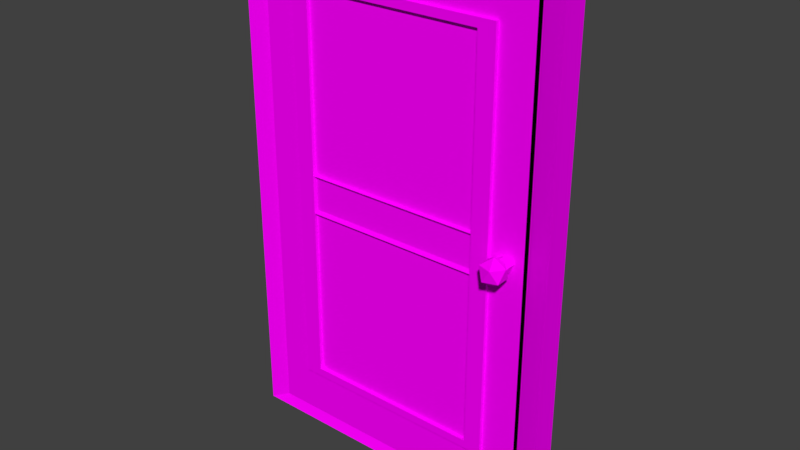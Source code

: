 # Source: door.blend  (saved by Blender 2.77.0; exported with 4.5.12 LTS)
import bpy
from mathutils import Matrix  # noqa: F401  (used for matrix-valued properties, if any)

bpy.ops.wm.read_factory_settings(use_empty=True)
scene = bpy.context.scene
scene.name = 'Scene'

# ---- collections
col_collection_1 = bpy.data.collections.new('Collection 1'); scene.collection.children.link(col_collection_1)

# ---- images (referenced by path relative to the original .blend; pixels are not part of the script)
import os
ASSET_DIR = os.environ.get("B2B_ASSET_DIR", "")  # directory of the original .blend (textures are referenced by path, not embedded)
HERE = os.path.dirname(os.path.abspath(__file__))  # packed textures are extracted next to this script under _unpacked/

def load_image(name, relpath, width, height, colorspace="sRGB"):
    """Load a texture the original file referenced (path relative to the .blend, or extracted next to this script)."""
    p = next((c for c in (os.path.join(HERE, relpath), os.path.join(ASSET_DIR, relpath)) if relpath and os.path.exists(c)), "")
    if p:
        img = bpy.data.images.load(p, check_existing=True)
        img.name = name
    else:  # same state as the original file: an image datablock whose file is absent (Cycles renders it pink)
        img = bpy.data.images.new(name, width, height)
        img.source = "FILE"
        img.filepath = "//" + (relpath or name)
    img.colorspace_settings.name = colorspace
    return img
img_colorpalette_jpg = load_image('colorPalette.jpg', 'colorPalette.jpg', 1024, 1024, 'sRGB')

# ---- materials (node trees are filled in below, after node groups)
mat_material_001 = bpy.data.materials.new('Material.001')
mat_material_001.alpha_threshold = 0.0
mat_material_001.roughness = 0.5

# ---- material node trees
mat_material_001.use_nodes = True; mat_material_001.node_tree.nodes.clear()
_N = mat_material_001.node_tree.nodes; _L = mat_material_001.node_tree.links
n0 = _N.new('ShaderNodeOutputMaterial'); n0.name = 'Material Output'; n0.location = (300, 300)
n1 = _N.new('ShaderNodeBsdfDiffuse'); n1.name = 'Diffuse BSDF'; n1.location = (10, 300)
n2 = _N.new('ShaderNodeTexCoord'); n2.name = 'Texture Coordinate'; n2.location = (-184, 307)
n3 = _N.new('ShaderNodeTexImage'); n3.name = 'Image Texture'; n3.location = (256, 182)
n3.width = 140
n3.image = img_colorpalette_jpg
_L.new(n1.outputs[0], n0.inputs[0])
_L.new(n2.outputs[2], n3.inputs[0])
_L.new(n3.outputs[0], n1.inputs[0])
n0.is_active_output = True

# ---- world
world_world = bpy.data.worlds.new('World'); scene.world = world_world
world_world.color = (0.05088, 0.05088, 0.05088)
world_world.use_sun_shadow = False
world_world.sun_shadow_jitter_overblur = 0.0
world_world.cycles.sampling_method = 'MANUAL'

# ---- meshes
me_cube_001 = bpy.data.meshes.new('Cube.001')
me_cube_001.from_pydata([(-0.7574, -1.009, -0.8016), (-0.7574, -1.009, 0.8777), (-0.9982, 1.003, -0.9962), (-0.9982, 1.003, 1.004), (0.761, -1.009, -0.8016), (0.761, -1.009, 0.8777), (1.002, 1.003, -0.9962), (1.002, 1.003, 1.004), (-0.9982, -1.009, -0.9962), (-0.9982, -1.009, 1.004), (1.002, -1.009, 1.004), (1.002, -1.009, -0.9962), (-0.6349, -1.278, -0.7669), (-0.6349, -1.278, 0.8425), (0.6384, -1.278, 0.8425), (0.6384, -1.278, -0.7669), (-0.7574, -1.278, -0.8016), (-0.7574, -1.278, 0.8777), (0.761, -1.278, 0.8777), (0.761, -1.278, -0.8016), (-1.0, -1.012, 0.148), (-0.9982, 1.003, 0.1518), (1.002, 1.003, 0.1518), (1.002, -1.009, 0.1518), (-0.7574, -1.009, 0.1256), (0.761, -1.009, 0.1256), (-0.7574, -1.278, 0.1256), (0.761, -1.278, 0.1256), (-0.6208, -1.057, 0.1013), (0.6244, -1.057, 0.1013), (-0.9982, 1.003, -0.05962), (1.002, 1.003, -0.05962), (1.002, -1.009, -0.05962), (0.761, -1.009, -0.04838), (0.761, -1.278, -0.04838), (0.6244, -1.057, -0.02991), (-1.0, -1.012, -0.06345), (-0.7574, -1.009, -0.04838), (-0.7574, -1.278, -0.04838), (-0.6208, -1.057, -0.02991), (-0.6349, -1.009, 0.1153), (-0.6349, -1.009, 0.8425), (0.6384, -1.009, -0.04397), (0.6384, -1.009, -0.7669), (0.6384, -1.009, 0.8425), (-0.6349, -1.009, -0.7669), (0.6384, -1.009, 0.1153), (-0.6349, -1.009, -0.04397), (0.8727, -1.719, 0.07238), (0.8727, -0.6268, 0.07238), (0.9364, -1.719, 0.0514), (0.9364, -0.6268, 0.0514), (0.9121, -1.719, 0.01745), (0.9121, -0.6268, 0.01745), (0.8333, -1.719, 0.01745), (0.8333, -0.6268, 0.01745), (0.809, -1.719, 0.0514), (0.809, -0.6268, 0.0514), (0.8734, -2.248, -0.01632), (0.9425, -1.714, 0.01458), (0.847, -1.385, 0.01458), (0.7879, -2.248, 0.01458), (0.847, -3.112, 0.01458), (0.9425, -2.782, 0.01458), (0.8998, -1.385, 0.06457), (0.8042, -1.714, 0.06457), (0.8042, -2.782, 0.06457), (0.8998, -3.112, 0.06457), (0.9589, -2.248, 0.06457), (0.8734, -2.248, 0.09547), (-0.6349, -1.278, -0.04397), (-0.6349, -1.278, 0.1153), (0.6384, -1.278, 0.1153), (0.6384, -1.278, -0.04397), (-0.7574, 1.009, -0.8016), (-0.7574, 1.009, 0.8777), (-0.9982, -1.003, -0.9962), (-0.9982, -1.003, 1.004), (0.761, 1.009, -0.8016), (0.761, 1.009, 0.8777), (1.002, -1.003, -0.9962), (1.002, -1.003, 1.004), (-0.9982, 1.009, -0.9962), (-0.9982, 1.009, 1.004), (1.002, 1.009, 1.004), (1.002, 1.009, -0.9962), (-0.6349, 1.278, -0.7669), (-0.6349, 1.278, 0.8425), (0.6384, 1.278, 0.8425), (0.6384, 1.278, -0.7669), (-0.7574, 1.278, -0.8016), (-0.7574, 1.278, 0.8777), (0.761, 1.278, 0.8777), (0.761, 1.278, -0.8016), (-1.0, 1.012, 0.148), (-0.9982, -1.003, 0.1518), (1.002, -1.003, 0.1518), (1.002, 1.009, 0.1518), (-0.7574, 1.009, 0.1256), (0.761, 1.009, 0.1256), (-0.7574, 1.278, 0.1256), (0.761, 1.278, 0.1256), (-0.6208, 1.057, 0.1013), (0.6244, 1.057, 0.1013), (-0.9982, -1.003, -0.05962), (1.002, -1.003, -0.05962), (1.002, 1.009, -0.05962), (0.761, 1.009, -0.04838), (0.761, 1.278, -0.04838), (0.6244, 1.057, -0.02991), (-1.0, 1.012, -0.06345), (-0.7574, 1.009, -0.04838), (-0.7574, 1.278, -0.04838), (-0.6208, 1.057, -0.02991), (-0.6349, 1.009, 0.1153), (-0.6349, 1.009, 0.8425), (0.6384, 1.009, -0.04397), (0.6384, 1.009, -0.7669), (0.6384, 1.009, 0.8425), (-0.6349, 1.009, -0.7669), (0.6384, 1.009, 0.1153), (-0.6349, 1.009, -0.04397), (0.8727, 1.719, 0.07238), (0.8727, 0.6268, 0.07238), (0.9364, 1.719, 0.0514), (0.9364, 0.6268, 0.0514), (0.9121, 1.719, 0.01745), (0.9121, 0.6268, 0.01745), (0.8333, 1.719, 0.01745), (0.8333, 0.6268, 0.01745), (0.809, 1.719, 0.0514), (0.809, 0.6268, 0.0514), (0.8734, 2.248, -0.01632), (0.9425, 1.714, 0.01458), (0.847, 1.385, 0.01458), (0.7879, 2.248, 0.01458), (0.847, 3.112, 0.01458), (0.9425, 2.782, 0.01458), (0.8998, 1.385, 0.06457), (0.8042, 1.714, 0.06457), (0.8042, 2.782, 0.06457), (0.8998, 3.112, 0.06457), (0.9589, 2.248, 0.06457), (0.8734, 2.248, 0.09547), (-0.6349, 1.278, -0.04397), (-0.6349, 1.278, 0.1153), (0.6384, 1.278, 0.1153), (0.6384, 1.278, -0.04397)], [], [(36, 30, 2, 8), (30, 31, 6, 2), (31, 32, 11, 6), (25, 5, 18, 27), (8, 2, 6, 11), (10, 7, 3, 9), (24, 1, 9, 20), (33, 4, 11, 32), (1, 5, 10, 9), (4, 0, 8, 11), (15, 73, 42, 43), (5, 1, 17, 18), (37, 0, 16, 38), (0, 4, 19, 16), (71, 13, 17, 26), (73, 15, 19, 34), (13, 14, 18, 17), (15, 12, 16, 19), (14, 72, 27, 18), (70, 71, 26, 38), (1, 24, 26, 17), (12, 15, 43, 45), (5, 25, 23, 10), (37, 24, 20, 36), (33, 25, 27, 34), (7, 10, 23, 22), (3, 7, 22, 21), (9, 3, 21, 20), (4, 33, 34, 19), (0, 37, 36, 8), (12, 70, 38, 16), (72, 73, 34, 27), (24, 37, 38, 26), (29, 28, 39, 35), (25, 33, 32, 23), (22, 23, 32, 31), (21, 22, 31, 30), (20, 21, 30, 36), (42, 47, 45, 43), (44, 41, 40, 46), (73, 70, 47, 42), (71, 72, 46, 40), (72, 14, 44, 46), (70, 12, 45, 47), (14, 13, 41, 44), (13, 71, 40, 41), (48, 50, 51, 49), (50, 52, 53, 51), (52, 54, 55, 53), (51, 53, 55, 57, 49), (54, 56, 57, 55), (56, 48, 49, 57), (48, 56, 54, 52, 50), (58, 60, 59), (59, 63, 58), (58, 61, 60), (58, 62, 61), (58, 63, 62), (59, 68, 63), (60, 64, 59), (61, 65, 60), (62, 66, 61), (63, 67, 62), (59, 64, 68), (60, 65, 64), (61, 66, 65), (62, 67, 66), (63, 68, 67), (64, 69, 68), (65, 69, 64), (66, 69, 65), (67, 69, 66), (68, 69, 67), (39, 28, 71, 70), (28, 29, 72, 71), (29, 35, 73, 72), (35, 39, 70, 73), (110, 82, 76, 104), (104, 76, 80, 105), (105, 80, 85, 106), (99, 101, 92, 79), (82, 85, 80, 76), (84, 83, 77, 81), (98, 94, 83, 75), (107, 106, 85, 78), (75, 83, 84, 79), (78, 85, 82, 74), (89, 117, 116, 147), (79, 92, 91, 75), (111, 112, 90, 74), (74, 90, 93, 78), (145, 100, 91, 87), (147, 108, 93, 89), (87, 91, 92, 88), (89, 93, 90, 86), (88, 92, 101, 146), (144, 112, 100, 145), (75, 91, 100, 98), (86, 119, 117, 89), (79, 84, 97, 99), (111, 110, 94, 98), (107, 108, 101, 99), (81, 96, 97, 84), (77, 95, 96, 81), (83, 94, 95, 77), (78, 93, 108, 107), (74, 82, 110, 111), (86, 90, 112, 144), (146, 101, 108, 147), (98, 100, 112, 111), (103, 109, 113, 102), (99, 97, 106, 107), (96, 105, 106, 97), (95, 104, 105, 96), (94, 110, 104, 95), (116, 117, 119, 121), (118, 120, 114, 115), (147, 116, 121, 144), (145, 114, 120, 146), (146, 120, 118, 88), (144, 121, 119, 86), (88, 118, 115, 87), (87, 115, 114, 145), (122, 123, 125, 124), (124, 125, 127, 126), (126, 127, 129, 128), (125, 123, 131, 129, 127), (128, 129, 131, 130), (130, 131, 123, 122), (122, 124, 126, 128, 130), (132, 133, 134), (133, 132, 137), (132, 134, 135), (132, 135, 136), (132, 136, 137), (133, 137, 142), (134, 133, 138), (135, 134, 139), (136, 135, 140), (137, 136, 141), (133, 142, 138), (134, 138, 139), (135, 139, 140), (136, 140, 141), (137, 141, 142), (138, 142, 143), (139, 138, 143), (140, 139, 143), (141, 140, 143), (142, 141, 143), (113, 144, 145, 102), (102, 145, 146, 103), (103, 146, 147, 109), (109, 147, 144, 113)])
_uv = me_cube_001.uv_layers.new(name='UVMap')
_uv.uv.foreach_set('vector', [0.5501, 0.2818, 0.5501, 0.2731, 0.5525, 0.2731, 0.5525, 0.2818, 0.5603, 0.2817, 0.5603, 0.2731, 0.5626, 0.2731, 0.5626, 0.2817, 0.5549, 0.2731, 0.5549, 0.2818, 0.5525, 0.2818, 0.5525, 0.2731, 0.5483, 0.3355, 0.5483, 0.3322, 0.549, 0.3322, 0.549, 0.3355, 0.5525, 0.2904, 0.5525, 0.2818, 0.5576, 0.2818, 0.5576, 0.2904, 0.5474, 0.2904, 0.5474, 0.2818, 0.5525, 0.2818, 0.5525, 0.2904, 0.562, 0.2855, 0.562, 0.2823, 0.5626, 0.2818, 0.5626, 0.2854, 0.5582, 0.2863, 0.5582, 0.2895, 0.5576, 0.2904, 0.5576, 0.2863, 0.562, 0.2823, 0.5582, 0.2823, 0.5576, 0.2818, 0.5626, 0.2818, 0.5582, 0.2895, 0.562, 0.2895, 0.5626, 0.2904, 0.5576, 0.2904, 0.5586, 0.3322, 0.5586, 0.3353, 0.558, 0.3353, 0.558, 0.3322, 0.5504, 0.3322, 0.5504, 0.3388, 0.5497, 0.3388, 0.5497, 0.3322, 0.5483, 0.3362, 0.5483, 0.3394, 0.5476, 0.3394, 0.5476, 0.3362, 0.549, 0.3388, 0.549, 0.3322, 0.5497, 0.3322, 0.5497, 0.3388, 0.5576, 0.3355, 0.5576, 0.3323, 0.558, 0.3322, 0.558, 0.3354, 0.5544, 0.3361, 0.5544, 0.3392, 0.5541, 0.3394, 0.5541, 0.3362, 0.5576, 0.3323, 0.5544, 0.3323, 0.5541, 0.3322, 0.558, 0.3322, 0.5544, 0.3392, 0.5576, 0.3392, 0.558, 0.3394, 0.5541, 0.3394, 0.5544, 0.3323, 0.5544, 0.3355, 0.5541, 0.3354, 0.5541, 0.3322, 0.5576, 0.3361, 0.5576, 0.3355, 0.558, 0.3354, 0.558, 0.3362, 0.5483, 0.3322, 0.5483, 0.3355, 0.5476, 0.3355, 0.5476, 0.3322, 0.5524, 0.3377, 0.5524, 0.3322, 0.5531, 0.3322, 0.5531, 0.3377, 0.5582, 0.2823, 0.5582, 0.2855, 0.5576, 0.2854, 0.5576, 0.2818, 0.562, 0.2863, 0.562, 0.2855, 0.5626, 0.2854, 0.5626, 0.2863, 0.5483, 0.3362, 0.5483, 0.3355, 0.549, 0.3355, 0.549, 0.3362, 0.5576, 0.2731, 0.5576, 0.2818, 0.5554, 0.2818, 0.5554, 0.2731, 0.5576, 0.2817, 0.5576, 0.2731, 0.5597, 0.2731, 0.5597, 0.2817, 0.5474, 0.2818, 0.5474, 0.2731, 0.5496, 0.2731, 0.5496, 0.2818, 0.5483, 0.3394, 0.5483, 0.3362, 0.549, 0.3362, 0.549, 0.3394, 0.562, 0.2895, 0.562, 0.2863, 0.5626, 0.2863, 0.5626, 0.2904, 0.5576, 0.3392, 0.5576, 0.3361, 0.558, 0.3362, 0.558, 0.3394, 0.5544, 0.3355, 0.5544, 0.3361, 0.5541, 0.3362, 0.5541, 0.3354, 0.5483, 0.3355, 0.5483, 0.3362, 0.5476, 0.3362, 0.5476, 0.3355, 0.5873, 0.2853, 0.5905, 0.2853, 0.5905, 0.2859, 0.5873, 0.2859, 0.5582, 0.2855, 0.5582, 0.2863, 0.5576, 0.2863, 0.5576, 0.2854, 0.5554, 0.2731, 0.5554, 0.2818, 0.5549, 0.2818, 0.5549, 0.2731, 0.5597, 0.2817, 0.5597, 0.2731, 0.5603, 0.2731, 0.5603, 0.2817, 0.5496, 0.2818, 0.5496, 0.2731, 0.5501, 0.2731, 0.5501, 0.2818, 0.6055, 0.2889, 0.6055, 0.2834, 0.6073, 0.2834, 0.6073, 0.2889, 0.6036, 0.2889, 0.6036, 0.2834, 0.6055, 0.2834, 0.6055, 0.2889, 0.5517, 0.3322, 0.5517, 0.3377, 0.551, 0.3377, 0.551, 0.3322, 0.5504, 0.3377, 0.5504, 0.3322, 0.551, 0.3322, 0.551, 0.3377, 0.5538, 0.3322, 0.5538, 0.3354, 0.5531, 0.3354, 0.5531, 0.3322, 0.558, 0.3384, 0.558, 0.3353, 0.5586, 0.3353, 0.5586, 0.3384, 0.5517, 0.3377, 0.5517, 0.3322, 0.5524, 0.3322, 0.5524, 0.3377, 0.5531, 0.3385, 0.5531, 0.3354, 0.5538, 0.3354, 0.5538, 0.3385, 0.613, 0.1661, 0.6105, 0.1661, 0.6105, 0.1437, 0.613, 0.1437, 0.6105, 0.1661, 0.6094, 0.1661, 0.6094, 0.1437, 0.6105, 0.1437, 0.6094, 0.1661, 0.6058, 0.1661, 0.6058, 0.1437, 0.6094, 0.1437, 0.617, 0.1463, 0.6186, 0.1468, 0.6186, 0.1484, 0.617, 0.1489, 0.616, 0.1476, 0.6058, 0.1661, 0.6047, 0.1661, 0.6047, 0.1437, 0.6058, 0.1437, 0.616, 0.1661, 0.613, 0.1661, 0.613, 0.1437, 0.616, 0.1437, 0.616, 0.145, 0.617, 0.1437, 0.6186, 0.1442, 0.6186, 0.1458, 0.617, 0.1463, 0.5542, 0.1527, 0.5539, 0.1435, 0.5563, 0.147, 0.5563, 0.147, 0.5563, 0.1583, 0.5542, 0.1527, 0.5542, 0.1527, 0.5524, 0.1527, 0.5539, 0.1435, 0.5542, 0.1527, 0.5539, 0.1618, 0.5524, 0.1527, 0.5542, 0.1527, 0.5563, 0.1583, 0.5539, 0.1618, 0.5603, 0.147, 0.5614, 0.1527, 0.5603, 0.1583, 0.5539, 0.1435, 0.5558, 0.1435, 0.5563, 0.147, 0.5631, 0.1527, 0.562, 0.147, 0.5638, 0.1435, 0.5638, 0.1618, 0.562, 0.1583, 0.5631, 0.1527, 0.5563, 0.1583, 0.5558, 0.1618, 0.5539, 0.1618, 0.5603, 0.147, 0.562, 0.1435, 0.5614, 0.1527, 0.5598, 0.1435, 0.5603, 0.147, 0.5578, 0.1435, 0.5631, 0.1527, 0.562, 0.1583, 0.562, 0.147, 0.5598, 0.1618, 0.5578, 0.1618, 0.5603, 0.1583, 0.5603, 0.1583, 0.5614, 0.1527, 0.562, 0.1618, 0.5578, 0.1435, 0.5581, 0.1527, 0.5563, 0.1527, 0.5603, 0.147, 0.5581, 0.1527, 0.5578, 0.1435, 0.5603, 0.1583, 0.5581, 0.1527, 0.5603, 0.147, 0.5578, 0.1618, 0.5581, 0.1527, 0.5603, 0.1583, 0.5563, 0.1527, 0.5581, 0.1527, 0.5578, 0.1618, 0.5576, 0.3361, 0.5576, 0.3355, 0.5576, 0.3355, 0.5576, 0.3361, 0.5576, 0.3355, 0.5545, 0.3355, 0.5544, 0.3355, 0.5576, 0.3355, 0.5545, 0.3355, 0.5545, 0.3361, 0.5544, 0.3361, 0.5544, 0.3355, 0.5545, 0.3361, 0.5576, 0.3361, 0.5576, 0.3361, 0.5544, 0.3361, 0.5501, 0.2818, 0.5525, 0.2818, 0.5525, 0.2731, 0.5501, 0.2731, 0.5603, 0.2817, 0.5626, 0.2817, 0.5626, 0.2731, 0.5603, 0.2731, 0.5549, 0.2731, 0.5525, 0.2731, 0.5525, 0.2818, 0.5549, 0.2818, 0.5483, 0.3355, 0.549, 0.3355, 0.549, 0.3322, 0.5483, 0.3322, 0.5525, 0.2904, 0.5576, 0.2904, 0.5576, 0.2818, 0.5525, 0.2818, 0.5474, 0.2904, 0.5525, 0.2904, 0.5525, 0.2818, 0.5474, 0.2818, 0.562, 0.2855, 0.5626, 0.2854, 0.5626, 0.2818, 0.562, 0.2823, 0.5582, 0.2863, 0.5576, 0.2863, 0.5576, 0.2904, 0.5582, 0.2895, 0.562, 0.2823, 0.5626, 0.2818, 0.5576, 0.2818, 0.5582, 0.2823, 0.5582, 0.2895, 0.5576, 0.2904, 0.5626, 0.2904, 0.562, 0.2895, 0.5586, 0.3322, 0.558, 0.3322, 0.558, 0.3353, 0.5586, 0.3353, 0.5504, 0.3322, 0.5497, 0.3322, 0.5497, 0.3388, 0.5504, 0.3388, 0.5483, 0.3362, 0.5476, 0.3362, 0.5476, 0.3394, 0.5483, 0.3394, 0.549, 0.3388, 0.5497, 0.3388, 0.5497, 0.3322, 0.549, 0.3322, 0.5576, 0.3355, 0.558, 0.3354, 0.558, 0.3322, 0.5576, 0.3323, 0.5544, 0.3361, 0.5541, 0.3362, 0.5541, 0.3394, 0.5544, 0.3392, 0.5576, 0.3323, 0.558, 0.3322, 0.5541, 0.3322, 0.5544, 0.3323, 0.5544, 0.3392, 0.5541, 0.3394, 0.558, 0.3394, 0.5576, 0.3392, 0.5544, 0.3323, 0.5541, 0.3322, 0.5541, 0.3354, 0.5544, 0.3355, 0.5576, 0.3361, 0.558, 0.3362, 0.558, 0.3354, 0.5576, 0.3355, 0.5483, 0.3322, 0.5476, 0.3322, 0.5476, 0.3355, 0.5483, 0.3355, 0.5524, 0.3377, 0.5531, 0.3377, 0.5531, 0.3322, 0.5524, 0.3322, 0.5582, 0.2823, 0.5576, 0.2818, 0.5576, 0.2854, 0.5582, 0.2855, 0.562, 0.2863, 0.5626, 0.2863, 0.5626, 0.2854, 0.562, 0.2855, 0.5483, 0.3362, 0.549, 0.3362, 0.549, 0.3355, 0.5483, 0.3355, 0.5576, 0.2731, 0.5554, 0.2731, 0.5554, 0.2818, 0.5576, 0.2818, 0.5576, 0.2817, 0.5597, 0.2817, 0.5597, 0.2731, 0.5576, 0.2731, 0.5474, 0.2818, 0.5496, 0.2818, 0.5496, 0.2731, 0.5474, 0.2731, 0.5483, 0.3394, 0.549, 0.3394, 0.549, 0.3362, 0.5483, 0.3362, 0.562, 0.2895, 0.5626, 0.2904, 0.5626, 0.2863, 0.562, 0.2863, 0.5576, 0.3392, 0.558, 0.3394, 0.558, 0.3362, 0.5576, 0.3361, 0.5544, 0.3355, 0.5541, 0.3354, 0.5541, 0.3362, 0.5544, 0.3361, 0.5483, 0.3355, 0.5476, 0.3355, 0.5476, 0.3362, 0.5483, 0.3362, 0.5873, 0.2853, 0.5873, 0.2859, 0.5905, 0.2859, 0.5905, 0.2853, 0.5582, 0.2855, 0.5576, 0.2854, 0.5576, 0.2863, 0.5582, 0.2863, 0.5554, 0.2731, 0.5549, 0.2731, 0.5549, 0.2818, 0.5554, 0.2818, 0.5597, 0.2817, 0.5603, 0.2817, 0.5603, 0.2731, 0.5597, 0.2731, 0.5496, 0.2818, 0.5501, 0.2818, 0.5501, 0.2731, 0.5496, 0.2731, 0.6055, 0.2889, 0.6073, 0.2889, 0.6073, 0.2834, 0.6055, 0.2834, 0.6036, 0.2889, 0.6055, 0.2889, 0.6055, 0.2834, 0.6036, 0.2834, 0.5517, 0.3322, 0.551, 0.3322, 0.551, 0.3377, 0.5517, 0.3377, 0.5504, 0.3377, 0.551, 0.3377, 0.551, 0.3322, 0.5504, 0.3322, 0.5538, 0.3322, 0.5531, 0.3322, 0.5531, 0.3354, 0.5538, 0.3354, 0.558, 0.3384, 0.5586, 0.3384, 0.5586, 0.3353, 0.558, 0.3353, 0.5517, 0.3377, 0.5524, 0.3377, 0.5524, 0.3322, 0.5517, 0.3322, 0.5531, 0.3385, 0.5538, 0.3385, 0.5538, 0.3354, 0.5531, 0.3354, 0.613, 0.1661, 0.613, 0.1437, 0.6105, 0.1437, 0.6105, 0.1661, 0.6105, 0.1661, 0.6105, 0.1437, 0.6094, 0.1437, 0.6094, 0.1661, 0.6094, 0.1661, 0.6094, 0.1437, 0.6058, 0.1437, 0.6058, 0.1661, 0.617, 0.1463, 0.616, 0.1476, 0.617, 0.1489, 0.6186, 0.1484, 0.6186, 0.1468, 0.6058, 0.1661, 0.6058, 0.1437, 0.6047, 0.1437, 0.6047, 0.1661, 0.616, 0.1661, 0.616, 0.1437, 0.613, 0.1437, 0.613, 0.1661, 0.616, 0.145, 0.617, 0.1463, 0.6186, 0.1458, 0.6186, 0.1442, 0.617, 0.1437, 0.5542, 0.1527, 0.5563, 0.147, 0.5539, 0.1435, 0.5563, 0.147, 0.5542, 0.1527, 0.5563, 0.1583, 0.5542, 0.1527, 0.5539, 0.1435, 0.5524, 0.1527, 0.5542, 0.1527, 0.5524, 0.1527, 0.5539, 0.1618, 0.5542, 0.1527, 0.5539, 0.1618, 0.5563, 0.1583, 0.5603, 0.147, 0.5603, 0.1583, 0.5614, 0.1527, 0.5539, 0.1435, 0.5563, 0.147, 0.5558, 0.1435, 0.5631, 0.1527, 0.5638, 0.1435, 0.562, 0.147, 0.5638, 0.1618, 0.5631, 0.1527, 0.562, 0.1583, 0.5563, 0.1583, 0.5539, 0.1618, 0.5558, 0.1618, 0.5603, 0.147, 0.5614, 0.1527, 0.562, 0.1435, 0.5598, 0.1435, 0.5578, 0.1435, 0.5603, 0.147, 0.5631, 0.1527, 0.562, 0.147, 0.562, 0.1583, 0.5598, 0.1618, 0.5603, 0.1583, 0.5578, 0.1618, 0.5603, 0.1583, 0.562, 0.1618, 0.5614, 0.1527, 0.5578, 0.1435, 0.5563, 0.1527, 0.5581, 0.1527, 0.5603, 0.147, 0.5578, 0.1435, 0.5581, 0.1527, 0.5603, 0.1583, 0.5603, 0.147, 0.5581, 0.1527, 0.5578, 0.1618, 0.5603, 0.1583, 0.5581, 0.1527, 0.5563, 0.1527, 0.5578, 0.1618, 0.5581, 0.1527, 0.5576, 0.3361, 0.5576, 0.3361, 0.5576, 0.3355, 0.5576, 0.3355, 0.5576, 0.3355, 0.5576, 0.3355, 0.5544, 0.3355, 0.5545, 0.3355, 0.5545, 0.3355, 0.5544, 0.3355, 0.5544, 0.3361, 0.5545, 0.3361, 0.5545, 0.3361, 0.5544, 0.3361, 0.5576, 0.3361, 0.5576, 0.3361])
me_cube_001.materials.append(mat_material_001)
me_cube_001.use_remesh_preserve_volume = False
me_cube_001.use_remesh_preserve_attributes = False
me_cube_001.use_mirror_vertex_groups = False
me_cube_001.update()
me_cube_002 = bpy.data.meshes.new('Cube.002')
me_cube_002.from_pydata([(-0.8592, -12.07, -0.9565), (-0.8592, -12.07, 0.9565), (0.8592, -12.07, -0.9565), (0.8592, -12.07, 0.9565), (-1.0, -11.57, 1.0), (-1.0, -11.57, -1.0), (1.0, -11.57, 1.0), (1.0, -11.57, -1.0), (-0.8592, -13.07, -0.9565), (-0.8592, -13.07, 0.9565), (0.8592, -13.07, -0.9565), (0.8592, -13.07, 0.9565), (-1.0, -13.57, 1.0), (-1.0, -13.57, -1.0), (1.0, -13.57, 1.0), (1.0, -13.57, -1.0), (-1.0, -12.57, 1.0), (-1.0, -12.57, -1.0), (1.0, -12.57, 1.0), (1.0, -12.57, -1.0)], [], [(16, 4, 5, 17), (17, 5, 7, 19), (18, 6, 4, 16), (1, 0, 5, 4), (3, 1, 4, 6), (2, 3, 6, 7), (0, 2, 7, 5), (6, 18, 19, 7), (16, 17, 13, 12), (17, 19, 15, 13), (18, 16, 12, 14), (9, 12, 13, 8), (11, 14, 12, 9), (10, 15, 14, 11), (8, 13, 15, 10), (14, 15, 19, 18), (0, 8, 10, 2), (2, 10, 11, 3), (3, 11, 9, 1), (0, 1, 9, 8)])
_uv = me_cube_002.uv_layers.new(name='UVMap')
_uv.uv.foreach_set('vector', [0.5809, 0.2853, 0.5809, 0.2824, 0.5866, 0.2824, 0.5866, 0.2853, 0.5923, 0.2853, 0.5923, 0.2881, 0.5866, 0.2881, 0.5866, 0.2853, 0.5781, 0.2938, 0.5809, 0.2938, 0.5809, 0.2994, 0.5781, 0.2994, 0.5754, 0.2934, 0.5808, 0.2934, 0.5809, 0.2938, 0.5752, 0.2938, 0.5754, 0.2885, 0.5754, 0.2934, 0.5752, 0.2938, 0.5752, 0.2881, 0.5808, 0.2885, 0.5754, 0.2885, 0.5752, 0.2881, 0.5809, 0.2881, 0.5808, 0.2934, 0.5808, 0.2885, 0.5809, 0.2881, 0.5809, 0.2938, 0.5752, 0.2881, 0.5752, 0.2853, 0.5809, 0.2853, 0.5809, 0.2881, 0.5809, 0.2853, 0.5866, 0.2853, 0.5866, 0.2824, 0.5809, 0.2824, 0.5923, 0.2853, 0.5866, 0.2853, 0.5866, 0.2881, 0.5923, 0.2881, 0.5781, 0.2938, 0.5781, 0.2994, 0.5809, 0.2994, 0.5809, 0.2938, 0.5754, 0.2934, 0.5752, 0.2938, 0.5809, 0.2938, 0.5808, 0.2934, 0.5754, 0.2885, 0.5752, 0.2881, 0.5752, 0.2938, 0.5754, 0.2934, 0.5808, 0.2885, 0.5809, 0.2881, 0.5752, 0.2881, 0.5754, 0.2885, 0.5808, 0.2934, 0.5809, 0.2938, 0.5809, 0.2881, 0.5808, 0.2885, 0.5752, 0.2881, 0.5809, 0.2881, 0.5809, 0.2853, 0.5752, 0.2853, 0.5808, 0.2934, 0.5808, 0.2934, 0.5808, 0.2885, 0.5808, 0.2885, 0.5808, 0.2885, 0.5808, 0.2885, 0.5754, 0.2885, 0.5754, 0.2885, 0.5754, 0.2885, 0.5754, 0.2885, 0.5754, 0.2934, 0.5754, 0.2934, 0.5808, 0.2934, 0.5754, 0.2934, 0.5754, 0.2934, 0.5808, 0.2934])
me_cube_002.materials.append(mat_material_001)
me_cube_002.use_remesh_preserve_volume = False
me_cube_002.use_remesh_preserve_attributes = False
me_cube_002.use_mirror_vertex_groups = False
me_cube_002.update()

# ---- objects
ob_cube = bpy.data.objects.new('Cube', me_cube_001)
ob_cube_001 = bpy.data.objects.new('Cube.001', me_cube_002)

# ---- transforms, parenting, visibility, modifiers, constraints
ob_cube.location = (-0.1854, -0.1439, -0.2796)
ob_cube.scale = (0.8433, -0.07939, 1.442)
ob_cube.lineart.crease_threshold = 0.0
_vg = ob_cube.vertex_groups.new(name='Group')
ob_cube_001.location = (-0.1854, 0.7954, -0.2796)
ob_cube_001.scale = (0.9863, 0.07557, 1.52)
ob_cube_001.lineart.crease_threshold = 0.0

# ---- collection membership
col_collection_1.objects.link(ob_cube)
col_collection_1.objects.link(ob_cube_001)

# ---- scene / render settings (as saved in the file)
scene.frame_start = 1; scene.frame_end = 250; scene.frame_set(1)
scene.render.engine = 'CYCLES'
scene.render.resolution_percentage = 50
scene.render.dither_intensity = 0.0
scene.cycles.use_denoising = False
scene.cycles.samples = 128
scene.cycles.sampling_pattern = 'TABULATED_SOBOL'
scene.cycles.light_sampling_threshold = 0.0
scene.cycles.use_adaptive_sampling = False
scene.cycles.use_light_tree = False
scene.cycles.blur_glossy = 0.0
scene.cycles.sample_clamp_indirect = 0.0
scene.view_settings.view_transform = 'Standard'
bpy.context.view_layer.update()

# ---- added for rendering (the .blend has no active camera and no usable light): camera, sun
cam_auto = bpy.data.cameras.new('AutoCamera')
cam_auto.lens = 50.0
cam_auto.sensor_width = 36.0
cam_auto.clip_end = 1000.0
ob_auto_camera = bpy.data.objects.new('AutoCamera', cam_auto)
scene.collection.objects.link(ob_auto_camera)
ob_auto_camera.location = (3.19801, -4.20401, 2.42713)
ob_auto_camera.rotation_euler = (1.09748, -7.21219e-08, 0.694738)
scene.camera = ob_auto_camera
light_auto_sun = bpy.data.lights.new('AutoSun', 'SUN')
light_auto_sun.energy = 3.0
light_auto_sun.angle = 0.0523599
ob_auto_sun = bpy.data.objects.new('AutoSun', light_auto_sun)
scene.collection.objects.link(ob_auto_sun)
ob_auto_sun.rotation_euler = (0.872665, 0.174533, 0.523599)
bpy.context.view_layer.update()
